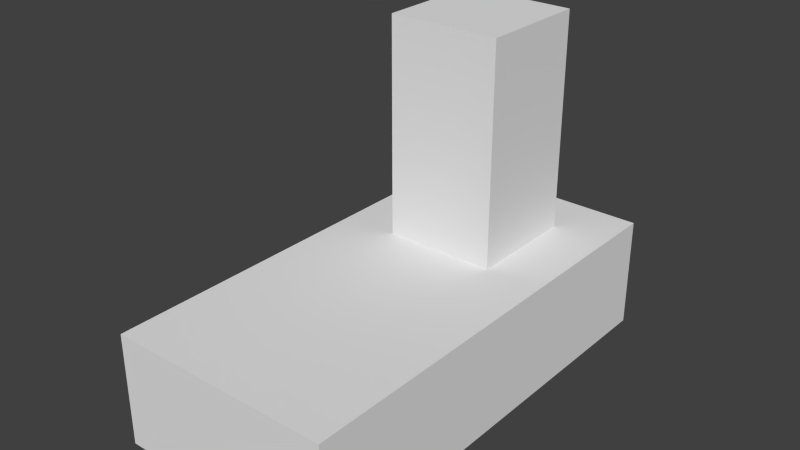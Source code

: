 # Source: leveron.blend  (saved by Blender 4.4.32; exported with 4.5.12 LTS)
import bpy
from mathutils import Matrix  # noqa: F401  (used for matrix-valued properties, if any)

bpy.ops.wm.read_factory_settings(use_empty=True)
scene = bpy.context.scene
scene.name = 'Scene'

# ---- collections
col_collection_1 = bpy.data.collections.new('Collection 1'); scene.collection.children.link(col_collection_1)

# ---- materials (node trees are filled in below, after node groups)
mat_material = bpy.data.materials.new('Material')
mat_material.alpha_threshold = 0.0
mat_material.use_transparent_shadow = False
mat_material.roughness = 0.5
mat_material.line_color = (0.0, 0.0, 0.0, 1.0)

# ---- material node trees

# ---- world
world_world = bpy.data.worlds.new('World'); scene.world = world_world
world_world.color = (0.05088, 0.05088, 0.05088)
world_world.use_sun_shadow = False
world_world.sun_shadow_jitter_overblur = 0.0
world_world.cycles.sampling_method = 'MANUAL'
world_world.cycles.sample_map_resolution = 256

# ---- meshes
me_leveroff = bpy.data.meshes.new('leveroff')
me_leveroff.from_pydata([(-1.0, -1.0, -1.0), (-1.0, 1.0, -1.0), (1.0, 1.0, -1.0), (1.0, -1.0, -1.0), (-1.0, -1.0, 0.0), (-1.0, 1.0, 0.0), (1.0, 1.0, 0.0), (1.0, -1.0, 0.0)], [], [(4, 5, 1, 0), (5, 6, 2, 1), (6, 7, 3, 2), (7, 4, 0, 3), (7, 6, 5, 4)])
_uv = me_leveroff.uv_layers.new(name='UVMap')
_uv.uv.foreach_set('vector', [0.9375, 0.625, 0.8125, 0.625, 0.8125, 0.25, 0.9375, 0.25, 0.9375, 0.625, 0.8125, 0.625, 0.8125, 0.25, 0.9375, 0.25, 0.9375, 0.625, 0.8125, 0.625, 0.8125, 0.25, 0.9375, 0.25, 0.9375, 0.625, 0.8125, 0.625, 0.8125, 0.25, 0.9375, 0.25, 0.8125, 0.5, 0.9375, 0.5, 0.9375, 0.625, 0.8125, 0.625])
me_leveroff.materials.append(mat_material)
me_leveroff.use_remesh_preserve_volume = False
me_leveroff.use_remesh_preserve_attributes = False
me_leveroff.use_mirror_vertex_groups = False
me_leveroff.update()
me_base = bpy.data.meshes.new('base')
me_base.from_pydata([(-0.6667, -1.0, -1.0), (-0.6667, 1.0, -1.0), (0.6667, 1.0, -1.0), (0.6667, -1.0, -1.0), (-0.6667, -1.0, -0.75), (-0.6667, 1.0, -0.75), (0.6667, 1.0, -0.75), (0.6667, -1.0, -0.75)], [], [(4, 5, 1, 0), (5, 6, 2, 1), (6, 7, 3, 2), (7, 4, 0, 3), (7, 6, 5, 4)])
_uv = me_base.uv_layers.new(name='UVMap')
_uv.uv.foreach_set('vector', [0.0, 0.875, 0.5, 0.875, 0.5, 1.0, 0.0, 1.0, 0.0625, 0.875, 0.3125, 0.875, 0.3125, 1.0, 0.0625, 1.0, 0.0, 0.875, 0.5, 0.875, 0.5, 1.0, 0.0, 1.0, 0.0625, 0.875, 0.3125, 0.875, 0.3125, 1.0, 0.0625, 1.0, 0.0, 0.6875, 0.5, 0.6875, 0.5, 0.9375, 0.0, 0.9375])
me_base.materials.append(mat_material)
me_base.use_remesh_preserve_volume = False
me_base.use_remesh_preserve_attributes = False
me_base.use_mirror_vertex_groups = False
me_base.update()

# ---- objects
ob_leveroff = bpy.data.objects.new('leveroff', me_leveroff)
ob_base = bpy.data.objects.new('base', me_base)

# ---- transforms, parenting, visibility, modifiers, constraints
ob_leveroff.location = (0.0, 0.125, 0.3675)
ob_leveroff.scale = (0.0625, 0.0625, 0.375)
ob_leveroff.lock_location = (True, False, True)
ob_leveroff.lineart.crease_threshold = 0.0
ob_base.location = (0.0, 0.0, 0.5)
ob_base.scale = (0.1875, 0.25, 0.5)
ob_base.lineart.crease_threshold = 0.0

# ---- collection membership
col_collection_1.objects.link(ob_leveroff)
col_collection_1.objects.link(ob_base)

# ---- scene / render settings (as saved in the file)
scene.frame_start = 1; scene.frame_end = 250; scene.frame_set(1)
scene.render.engine = 'BLENDER_EEVEE_NEXT'
scene.render.image_settings.color_mode = 'RGB'
scene.render.image_settings.compression = 90
scene.render.resolution_percentage = 50
scene.render.dither_intensity = 0.0
scene.cycles.use_denoising = False
scene.cycles.samples = 10
scene.cycles.sampling_pattern = 'TABULATED_SOBOL'
scene.cycles.light_sampling_threshold = 0.0
scene.cycles.use_adaptive_sampling = False
scene.cycles.use_light_tree = False
scene.cycles.blur_glossy = 0.0
scene.cycles.volume_bounces = 1
scene.cycles.pixel_filter_type = 'GAUSSIAN'
scene.cycles.sample_clamp_indirect = 0.0
scene.view_settings.view_transform = 'Standard'
bpy.context.view_layer.update()

# ---- added for rendering (the .blend has no active camera and no usable light): camera, sun
cam_auto = bpy.data.cameras.new('AutoCamera')
cam_auto.lens = 50.0
cam_auto.sensor_width = 36.0
cam_auto.clip_end = 1000.0
ob_auto_camera = bpy.data.objects.new('AutoCamera', cam_auto)
scene.collection.objects.link(ob_auto_camera)
ob_auto_camera.location = (0.622811, -0.747373, 0.678249)
ob_auto_camera.rotation_euler = (1.09748, -7.21219e-08, 0.694738)
scene.camera = ob_auto_camera
light_auto_sun = bpy.data.lights.new('AutoSun', 'SUN')
light_auto_sun.energy = 3.0
light_auto_sun.angle = 0.0523599
ob_auto_sun = bpy.data.objects.new('AutoSun', light_auto_sun)
scene.collection.objects.link(ob_auto_sun)
ob_auto_sun.rotation_euler = (0.872665, 0.174533, 0.523599)
bpy.context.view_layer.update()
